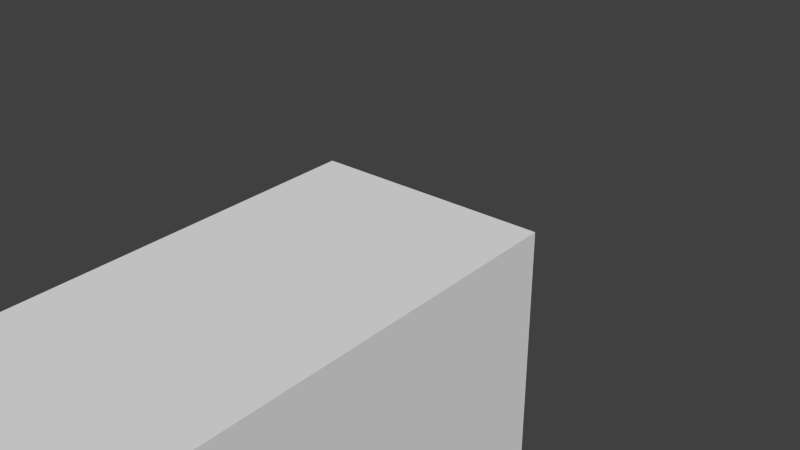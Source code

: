 # Source: Ticker.blend  (saved by Blender 2.61.0; exported with 4.5.12 LTS)
import bpy
from mathutils import Matrix  # noqa: F401  (used for matrix-valued properties, if any)

bpy.ops.wm.read_factory_settings(use_empty=True)
scene = bpy.context.scene
scene.name = 'Scene'

# ---- collections
col_collection_1 = bpy.data.collections.new('Collection 1'); scene.collection.children.link(col_collection_1)

# ---- materials (node trees are filled in below, after node groups)
mat_material = bpy.data.materials.new('Material')
mat_material.alpha_threshold = 0.0
mat_material.use_transparent_shadow = False
mat_material.roughness = 0.5
mat_material.line_color = (0.0, 0.0, 0.0, 1.0)

# ---- material node trees

# ---- world
world_world = bpy.data.worlds.new('World'); scene.world = world_world
world_world.color = (0.05088, 0.05088, 0.05088)
world_world.use_sun_shadow = False
world_world.sun_shadow_jitter_overblur = 0.0
world_world.cycles.sampling_method = 'MANUAL'
world_world.cycles.sample_map_resolution = 256

# ---- meshes
me_cube = bpy.data.meshes.new('Cube')
me_cube.from_pydata([(1.0, 1.0, -1.0), (1.0, -1.0, -1.0), (-1.0, -1.0, -1.0), (-1.0, 1.0, -1.0), (1.0, 1.0, 1.0), (1.0, -1.0, 1.0), (-1.0, -1.0, 1.0), (-1.0, 1.0, 1.0), (1.0, -2.0, 1.0), (-1.0, -2.0, 1.0), (-1.0, -2.0, -1.0), (1.0, -2.0, -1.0), (1.0, 2.0, 1.0), (-1.0, 2.0, 1.0), (-1.0, 2.0, -1.0), (1.0, 2.0, -1.0)], [], [(0, 1, 2, 3), (4, 7, 6, 5), (0, 4, 5, 1), (2, 6, 7, 3), (5, 6, 9, 8), (6, 2, 10, 9), (1, 5, 8, 11), (2, 1, 11, 10), (11, 8, 9, 10), (7, 4, 12, 13), (3, 7, 13, 14), (4, 0, 15, 12), (0, 3, 14, 15), (12, 15, 14, 13)])
_uv = me_cube.uv_layers.new(name='UVMap')
_uv.uv.foreach_set('vector', [0.0, 0.0, 1.0, 0.0, 1.0, 1.0, 0.0, 1.0, 0.0, 0.0, 1.0, 0.0, 1.0, 1.0, 0.0, 1.0, 0.0, 0.0, 1.0, 0.0, 1.0, 1.0, 0.0, 1.0, 0.0, 0.0, 1.0, 0.0, 1.0, 1.0, 0.0, 1.0, 0.0, 0.0, 1.0, 0.0, 1.0, 1.0, 0.0, 1.0, 0.0, 0.0, 1.0, 0.0, 1.0, 1.0, 0.0, 1.0, 0.0, 0.0, 1.0, 0.0, 1.0, 1.0, 0.0, 1.0, 0.0, 0.0, 1.0, 0.0, 1.0, 1.0, 0.0, 1.0, 0.0, 0.0, 1.0, 0.0, 1.0, 1.0, 0.0, 1.0, 0.0, 0.0, 1.0, 0.0, 1.0, 1.0, 0.0, 1.0, 0.0, 0.0, 1.0, 0.0, 1.0, 1.0, 0.0, 1.0, 0.0, 0.0, 1.0, 0.0, 1.0, 1.0, 0.0, 1.0, 0.0, 0.0, 1.0, 0.0, 1.0, 1.0, 0.0, 1.0, 0.0, 0.0, 1.0, 0.0, 1.0, 1.0, 0.0, 1.0])
me_cube.materials.append(mat_material)
me_cube.use_remesh_preserve_volume = False
me_cube.use_remesh_preserve_attributes = False
me_cube.use_mirror_vertex_groups = False
me_cube.update()
arm_armature = bpy.data.armatures.new('Armature')  # bones are not reproduced

# ---- objects
ob_arm = bpy.data.objects.new('Arm', arm_armature)
ob_mesh = bpy.data.objects.new('Mesh', me_cube)

# ---- transforms, parenting, visibility, modifiers, constraints
ob_arm.location = (0.0, 0.0, 0.0)
ob_arm.rotation_euler = (1.571, -0.0, 0.0)
ob_arm.show_in_front = True
ob_arm.lineart.crease_threshold = 0.0
ob_mesh.parent = ob_arm
ob_mesh.matrix_parent_inverse = Matrix(((1.0, 0.0, 0.0, 0.0), (0.0, 7.55e-08, 1.0, 0.0), (0.0, -1.0, 7.55e-08, 0.0), (0.0, 0.0, 0.0, 1.0)))
ob_mesh.location = (0.0, 0.0, 0.5)
ob_mesh.scale = (0.5, 0.5, 0.5)
ob_mesh.lock_rotations_4d = False
ob_mesh.empty_display_type = 'ARROWS'
ob_mesh.lineart.crease_threshold = 0.0
_vg = ob_mesh.vertex_groups.new(name='Bone')
_vg.add([0, 1, 2, 3, 4, 5, 6, 7, 8, 9, 10, 11, 12, 13, 14, 15], 1.0, 'REPLACE')
_m = ob_mesh.modifiers.new('Armature', 'ARMATURE')
_m.object = ob_arm
_m.use_bone_envelopes = True

# ---- collection membership
col_collection_1.objects.link(ob_arm)
col_collection_1.objects.link(ob_mesh)

# ---- scene / render settings (as saved in the file)
scene.frame_start = 0; scene.frame_end = 22; scene.frame_set(12)
scene.render.engine = 'BLENDER_EEVEE_NEXT'
scene.render.image_settings.color_mode = 'RGB'
scene.render.image_settings.compression = 90
scene.render.resolution_percentage = 50
scene.render.dither_intensity = 0.0
scene.render.bake_margin = 2
scene.render.bake_bias = 0.0
scene.cycles.use_denoising = False
scene.cycles.samples = 10
scene.cycles.sampling_pattern = 'TABULATED_SOBOL'
scene.cycles.light_sampling_threshold = 0.0
scene.cycles.use_adaptive_sampling = False
scene.cycles.use_light_tree = False
scene.cycles.blur_glossy = 0.0
scene.cycles.volume_bounces = 1
scene.cycles.pixel_filter_type = 'GAUSSIAN'
scene.cycles.sample_clamp_indirect = 0.0
scene.view_settings.view_transform = 'Standard'
bpy.context.view_layer.update()

# ---- added for rendering (the .blend has no active camera and no usable light): camera, sun
cam_auto = bpy.data.cameras.new('AutoCamera')
cam_auto.lens = 50.0
cam_auto.sensor_width = 36.0
cam_auto.clip_end = 1000.0
ob_auto_camera = bpy.data.objects.new('AutoCamera', cam_auto)
scene.collection.objects.link(ob_auto_camera)
ob_auto_camera.location = (2.40601, -2.05103, 2.85465)
ob_auto_camera.rotation_euler = (1.09748, -7.21219e-08, 0.694738)
scene.camera = ob_auto_camera
light_auto_sun = bpy.data.lights.new('AutoSun', 'SUN')
light_auto_sun.energy = 3.0
light_auto_sun.angle = 0.0523599
ob_auto_sun = bpy.data.objects.new('AutoSun', light_auto_sun)
scene.collection.objects.link(ob_auto_sun)
ob_auto_sun.rotation_euler = (0.872665, 0.174533, 0.523599)
bpy.context.view_layer.update()
